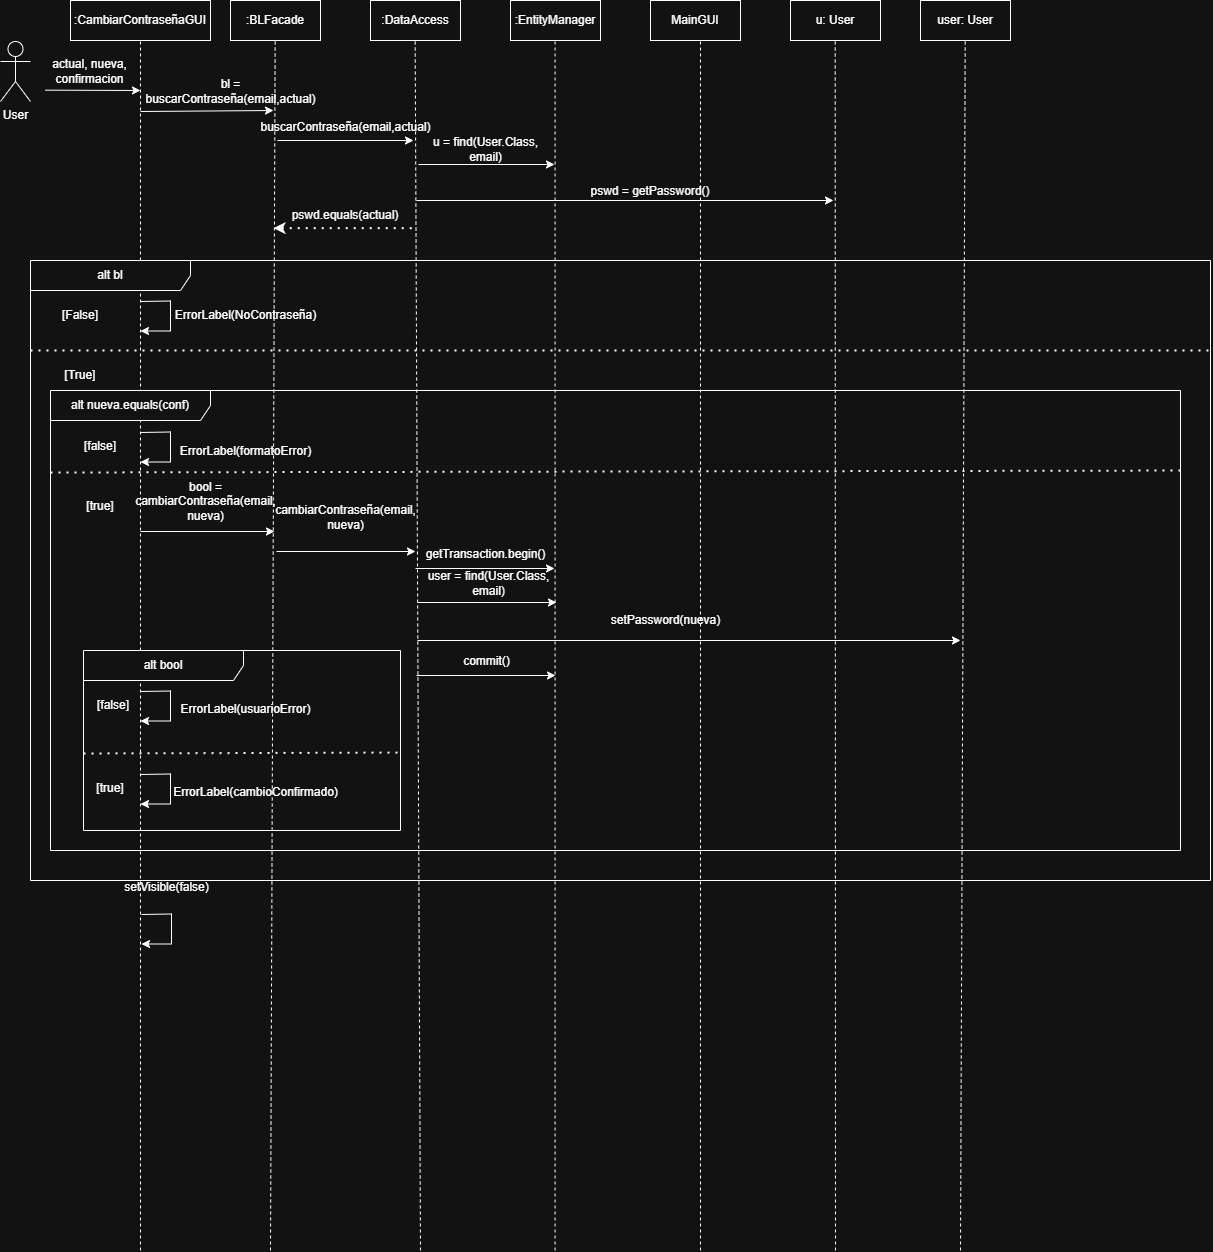

The diagram above was exported from draw.io. Its source (the exported page's mxGraphModel, read from the mxfile embedded in the PNG):
<mxGraphModel dx="2203" dy="1259" grid="1" gridSize="10" guides="1" tooltips="1" connect="1" arrows="1" fold="1" page="1" pageScale="1" pageWidth="1169" pageHeight="827" math="0" shadow="0">
  <root>
    <mxCell id="0" />
    <mxCell id="1" parent="0" />
    <mxCell id="WYF7ykb-eR6j8AMrH07U-1" parent="1" style="shape=umlActor;verticalLabelPosition=bottom;verticalAlign=top;html=1;" value="User" vertex="1">
      <mxGeometry height="60" width="30" x="20" y="61" as="geometry" />
    </mxCell>
    <mxCell id="NHMU6lzsl1wI_nqTEGQc-1" parent="1" style="rounded=0;whiteSpace=wrap;html=1;" value=":CambiarContra&lt;span style=&quot;background-color: transparent; color: light-dark(rgb(0, 0, 0), rgb(255, 255, 255));&quot;&gt;señaGUI&lt;/span&gt;" vertex="1">
      <mxGeometry height="40" width="140" x="90" y="20" as="geometry" />
    </mxCell>
    <mxCell id="NHMU6lzsl1wI_nqTEGQc-2" parent="1" style="rounded=0;whiteSpace=wrap;html=1;" value=":BLFacade" vertex="1">
      <mxGeometry height="40" width="90" x="250" y="20" as="geometry" />
    </mxCell>
    <mxCell id="NHMU6lzsl1wI_nqTEGQc-3" parent="1" style="rounded=0;whiteSpace=wrap;html=1;" value=":DataAccess" vertex="1">
      <mxGeometry height="40" width="90" x="390" y="20" as="geometry" />
    </mxCell>
    <mxCell id="NHMU6lzsl1wI_nqTEGQc-4" parent="1" style="rounded=0;whiteSpace=wrap;html=1;" value=":EntityManager" vertex="1">
      <mxGeometry height="40" width="90" x="530" y="20" as="geometry" />
    </mxCell>
    <mxCell id="NHMU6lzsl1wI_nqTEGQc-6" edge="1" parent="1" style="endArrow=none;dashed=1;html=1;rounded=0;" value="">
      <mxGeometry height="50" relative="1" width="50" as="geometry">
        <mxPoint x="160" y="1270" as="sourcePoint" />
        <mxPoint x="160" y="60" as="targetPoint" />
      </mxGeometry>
    </mxCell>
    <mxCell id="NHMU6lzsl1wI_nqTEGQc-7" edge="1" parent="1" style="endArrow=none;dashed=1;html=1;rounded=0;" value="">
      <mxGeometry height="50" relative="1" width="50" as="geometry">
        <mxPoint x="290" y="1270" as="sourcePoint" />
        <mxPoint x="294.65999999999997" y="60" as="targetPoint" />
      </mxGeometry>
    </mxCell>
    <mxCell id="NHMU6lzsl1wI_nqTEGQc-8" edge="1" parent="1" style="endArrow=none;dashed=1;html=1;rounded=0;" value="">
      <mxGeometry height="50" relative="1" width="50" as="geometry">
        <mxPoint x="440" y="1270" as="sourcePoint" />
        <mxPoint x="434.66" y="60" as="targetPoint" />
      </mxGeometry>
    </mxCell>
    <mxCell id="AIhtnGiucV_yVrgOfeDQ-1" edge="1" parent="1" style="endArrow=classic;html=1;rounded=0;" value="">
      <mxGeometry height="50" relative="1" width="50" as="geometry">
        <mxPoint x="64.5" y="109.66" as="sourcePoint" />
        <mxPoint x="160" y="110" as="targetPoint" />
      </mxGeometry>
    </mxCell>
    <mxCell id="AIhtnGiucV_yVrgOfeDQ-2" parent="1" style="text;html=1;whiteSpace=wrap;strokeColor=none;fillColor=none;align=center;verticalAlign=middle;rounded=0;" value="actual, nueva, confirmacion" vertex="1">
      <mxGeometry height="22" width="101" x="59" y="80" as="geometry" />
    </mxCell>
    <mxCell id="AIhtnGiucV_yVrgOfeDQ-4" parent="1" style="text;html=1;whiteSpace=wrap;strokeColor=none;fillColor=none;align=center;verticalAlign=middle;rounded=0;" value="&lt;blockquote style=&quot;margin: 0 0 0 40px; border: none; padding: 0px;&quot;&gt;bl = buscarContraseña(email,actual)&lt;/blockquote&gt;" vertex="1">
      <mxGeometry height="21" width="161" x="150" y="100" as="geometry" />
    </mxCell>
    <mxCell id="AIhtnGiucV_yVrgOfeDQ-6" parent="1" style="shape=umlFrame;whiteSpace=wrap;html=1;pointerEvents=0;recursiveResize=0;container=1;collapsible=0;width=160;" value="alt bl" vertex="1">
      <mxGeometry height="620" width="1180" x="50" y="280" as="geometry" />
    </mxCell>
    <mxCell id="AIhtnGiucV_yVrgOfeDQ-11" parent="AIhtnGiucV_yVrgOfeDQ-6" style="text;html=1;whiteSpace=wrap;strokeColor=none;fillColor=none;align=center;verticalAlign=middle;rounded=0;" value="[False]" vertex="1">
      <mxGeometry height="30" width="60" x="20" y="40" as="geometry" />
    </mxCell>
    <mxCell id="AIhtnGiucV_yVrgOfeDQ-12" edge="1" parent="AIhtnGiucV_yVrgOfeDQ-6" style="endArrow=none;dashed=1;html=1;dashPattern=1 3;strokeWidth=2;rounded=0;" value="">
      <mxGeometry height="50" relative="1" width="50" as="geometry">
        <mxPoint y="90" as="sourcePoint" />
        <mxPoint x="1180" y="90" as="targetPoint" />
      </mxGeometry>
    </mxCell>
    <mxCell id="AIhtnGiucV_yVrgOfeDQ-16" parent="AIhtnGiucV_yVrgOfeDQ-6" style="text;html=1;whiteSpace=wrap;strokeColor=none;fillColor=none;align=center;verticalAlign=middle;rounded=0;" value="ErrorLabel(NoContraseña)" vertex="1">
      <mxGeometry height="21" width="211" x="110" y="44.5" as="geometry" />
    </mxCell>
    <mxCell id="AIhtnGiucV_yVrgOfeDQ-25" parent="AIhtnGiucV_yVrgOfeDQ-6" style="text;html=1;whiteSpace=wrap;strokeColor=none;fillColor=none;align=center;verticalAlign=middle;rounded=0;" value="[True]" vertex="1">
      <mxGeometry height="30" width="60" x="20" y="100" as="geometry" />
    </mxCell>
    <mxCell id="CciIGPs3qmfudPiksv3m-14" parent="AIhtnGiucV_yVrgOfeDQ-6" style="shape=umlFrame;whiteSpace=wrap;html=1;pointerEvents=0;recursiveResize=0;container=1;collapsible=0;width=160;" value="alt nueva.equals(conf)" vertex="1">
      <mxGeometry height="460" width="1130" x="20" y="130" as="geometry" />
    </mxCell>
    <mxCell id="AIhtnGiucV_yVrgOfeDQ-29" edge="1" parent="CciIGPs3qmfudPiksv3m-14" style="endArrow=classic;html=1;rounded=0;" value="">
      <mxGeometry height="50" relative="1" width="50" as="geometry">
        <mxPoint x="90" y="141" as="sourcePoint" />
        <mxPoint x="224" y="141" as="targetPoint" />
      </mxGeometry>
    </mxCell>
    <mxCell id="AIhtnGiucV_yVrgOfeDQ-30" parent="CciIGPs3qmfudPiksv3m-14" style="text;html=1;whiteSpace=wrap;strokeColor=none;fillColor=none;align=center;verticalAlign=middle;rounded=0;" value="bool = cambiarContraseña(email,&lt;div&gt;nueva)&lt;/div&gt;" vertex="1">
      <mxGeometry height="54" width="131" x="90" y="84" as="geometry" />
    </mxCell>
    <mxCell id="AIhtnGiucV_yVrgOfeDQ-31" edge="1" parent="CciIGPs3qmfudPiksv3m-14" style="endArrow=classic;html=1;rounded=0;" value="">
      <mxGeometry height="50" relative="1" width="50" as="geometry">
        <mxPoint x="226" y="161" as="sourcePoint" />
        <mxPoint x="365" y="161" as="targetPoint" />
      </mxGeometry>
    </mxCell>
    <mxCell id="AIhtnGiucV_yVrgOfeDQ-32" parent="CciIGPs3qmfudPiksv3m-14" style="text;html=1;whiteSpace=wrap;strokeColor=none;fillColor=none;align=center;verticalAlign=middle;rounded=0;" value="cambiarContraseña(email,&lt;div&gt;nueva)&lt;/div&gt;" vertex="1">
      <mxGeometry height="53" width="131" x="230" y="100" as="geometry" />
    </mxCell>
    <mxCell id="AIhtnGiucV_yVrgOfeDQ-33" edge="1" parent="CciIGPs3qmfudPiksv3m-14" style="endArrow=classic;html=1;rounded=0;" value="">
      <mxGeometry height="50" relative="1" width="50" as="geometry">
        <mxPoint x="365" y="178" as="sourcePoint" />
        <mxPoint x="504" y="178" as="targetPoint" />
      </mxGeometry>
    </mxCell>
    <mxCell id="AIhtnGiucV_yVrgOfeDQ-34" parent="CciIGPs3qmfudPiksv3m-14" style="text;html=1;whiteSpace=wrap;strokeColor=none;fillColor=none;align=center;verticalAlign=middle;rounded=0;" value="getTransaction.begin()" vertex="1">
      <mxGeometry height="22" width="131" x="370" y="153" as="geometry" />
    </mxCell>
    <mxCell id="CciIGPs3qmfudPiksv3m-15" parent="CciIGPs3qmfudPiksv3m-14" style="text;html=1;whiteSpace=wrap;strokeColor=none;fillColor=none;align=center;verticalAlign=middle;rounded=0;" value="[false]" vertex="1">
      <mxGeometry height="30" width="60" x="20" y="41" as="geometry" />
    </mxCell>
    <mxCell id="CciIGPs3qmfudPiksv3m-16" edge="1" parent="CciIGPs3qmfudPiksv3m-14" style="endArrow=none;html=1;rounded=0;" value="">
      <mxGeometry height="50" relative="1" width="50" as="geometry">
        <mxPoint x="90" y="42" as="sourcePoint" />
        <mxPoint x="120" y="41.5" as="targetPoint" />
      </mxGeometry>
    </mxCell>
    <mxCell id="CciIGPs3qmfudPiksv3m-17" edge="1" parent="CciIGPs3qmfudPiksv3m-14" style="endArrow=none;html=1;rounded=0;" value="">
      <mxGeometry height="50" relative="1" width="50" as="geometry">
        <mxPoint x="120" y="41" as="sourcePoint" />
        <mxPoint x="120" y="71.5" as="targetPoint" />
      </mxGeometry>
    </mxCell>
    <mxCell id="CciIGPs3qmfudPiksv3m-18" edge="1" parent="CciIGPs3qmfudPiksv3m-14" style="endArrow=classic;html=1;rounded=0;" value="">
      <mxGeometry height="50" relative="1" width="50" as="geometry">
        <mxPoint x="120" y="71.5" as="sourcePoint" />
        <mxPoint x="90" y="71.5" as="targetPoint" />
      </mxGeometry>
    </mxCell>
    <mxCell id="CciIGPs3qmfudPiksv3m-19" parent="CciIGPs3qmfudPiksv3m-14" style="text;html=1;whiteSpace=wrap;strokeColor=none;fillColor=none;align=center;verticalAlign=middle;rounded=0;" value="ErrorLabel(formatoError)" vertex="1">
      <mxGeometry height="21" width="211" x="90" y="50" as="geometry" />
    </mxCell>
    <mxCell id="CciIGPs3qmfudPiksv3m-20" edge="1" parent="CciIGPs3qmfudPiksv3m-14" style="endArrow=none;dashed=1;html=1;dashPattern=1 3;strokeWidth=2;rounded=0;entryX=1.004;entryY=0.174;entryDx=0;entryDy=0;entryPerimeter=0;" target="CciIGPs3qmfudPiksv3m-14" value="">
      <mxGeometry height="50" relative="1" width="50" as="geometry">
        <mxPoint y="82" as="sourcePoint" />
        <mxPoint x="1000" y="81" as="targetPoint" />
      </mxGeometry>
    </mxCell>
    <mxCell id="CciIGPs3qmfudPiksv3m-21" parent="CciIGPs3qmfudPiksv3m-14" style="text;html=1;whiteSpace=wrap;strokeColor=none;fillColor=none;align=center;verticalAlign=middle;rounded=0;" value="[true]" vertex="1">
      <mxGeometry height="30" width="60" x="20" y="101" as="geometry" />
    </mxCell>
    <mxCell id="CciIGPs3qmfudPiksv3m-35" edge="1" parent="CciIGPs3qmfudPiksv3m-14" style="endArrow=classic;html=1;rounded=0;" value="">
      <mxGeometry height="50" relative="1" width="50" as="geometry">
        <mxPoint x="366" y="285" as="sourcePoint" />
        <mxPoint x="505" y="285" as="targetPoint" />
      </mxGeometry>
    </mxCell>
    <mxCell id="CciIGPs3qmfudPiksv3m-36" parent="CciIGPs3qmfudPiksv3m-14" style="text;html=1;whiteSpace=wrap;strokeColor=none;fillColor=none;align=center;verticalAlign=middle;rounded=0;" value="commit()" vertex="1">
      <mxGeometry height="22" width="131" x="371" y="260" as="geometry" />
    </mxCell>
    <mxCell id="j-ZW6sDv8lHeA-ouufz6-75" edge="1" parent="CciIGPs3qmfudPiksv3m-14" style="endArrow=classic;html=1;rounded=0;" value="">
      <mxGeometry height="50" relative="1" width="50" as="geometry">
        <mxPoint x="367" y="212" as="sourcePoint" />
        <mxPoint x="506" y="212" as="targetPoint" />
      </mxGeometry>
    </mxCell>
    <mxCell id="j-ZW6sDv8lHeA-ouufz6-76" parent="CciIGPs3qmfudPiksv3m-14" style="text;html=1;whiteSpace=wrap;strokeColor=none;fillColor=none;align=center;verticalAlign=middle;rounded=0;" value="user = find(User.Class, email)" vertex="1">
      <mxGeometry height="22" width="131" x="373" y="181.5" as="geometry" />
    </mxCell>
    <mxCell id="WQFGgK0xAxAIJQVsFlUm-7" parent="CciIGPs3qmfudPiksv3m-14" style="shape=umlFrame;whiteSpace=wrap;html=1;pointerEvents=0;recursiveResize=0;container=1;collapsible=0;width=160;" value="alt bool" vertex="1">
      <mxGeometry height="180" width="317" x="33" y="260" as="geometry" />
    </mxCell>
    <mxCell id="WQFGgK0xAxAIJQVsFlUm-1" edge="1" parent="WQFGgK0xAxAIJQVsFlUm-7" style="endArrow=none;html=1;rounded=0;" value="">
      <mxGeometry height="50" relative="1" width="50" as="geometry">
        <mxPoint x="57" y="41" as="sourcePoint" />
        <mxPoint x="87" y="40.5" as="targetPoint" />
      </mxGeometry>
    </mxCell>
    <mxCell id="WQFGgK0xAxAIJQVsFlUm-2" edge="1" parent="WQFGgK0xAxAIJQVsFlUm-7" style="endArrow=none;html=1;rounded=0;" value="">
      <mxGeometry height="50" relative="1" width="50" as="geometry">
        <mxPoint x="87" y="40" as="sourcePoint" />
        <mxPoint x="87" y="70.5" as="targetPoint" />
      </mxGeometry>
    </mxCell>
    <mxCell id="WQFGgK0xAxAIJQVsFlUm-3" edge="1" parent="WQFGgK0xAxAIJQVsFlUm-7" style="endArrow=classic;html=1;rounded=0;" value="">
      <mxGeometry height="50" relative="1" width="50" as="geometry">
        <mxPoint x="87" y="70.5" as="sourcePoint" />
        <mxPoint x="57" y="70.5" as="targetPoint" />
      </mxGeometry>
    </mxCell>
    <mxCell id="WQFGgK0xAxAIJQVsFlUm-4" parent="WQFGgK0xAxAIJQVsFlUm-7" style="text;html=1;whiteSpace=wrap;strokeColor=none;fillColor=none;align=center;verticalAlign=middle;rounded=0;" value="ErrorLabel(usuarioError)" vertex="1">
      <mxGeometry height="21" width="211" x="57" y="49" as="geometry" />
    </mxCell>
    <mxCell id="WQFGgK0xAxAIJQVsFlUm-8" parent="WQFGgK0xAxAIJQVsFlUm-7" style="text;html=1;whiteSpace=wrap;strokeColor=none;fillColor=none;align=center;verticalAlign=middle;rounded=0;" value="[false]" vertex="1">
      <mxGeometry height="30" width="60" y="40" as="geometry" />
    </mxCell>
    <mxCell id="WQFGgK0xAxAIJQVsFlUm-9" parent="WQFGgK0xAxAIJQVsFlUm-7" style="text;html=1;whiteSpace=wrap;strokeColor=none;fillColor=none;align=center;verticalAlign=middle;rounded=0;" value="[true]" vertex="1">
      <mxGeometry height="30" width="60" x="-3" y="123" as="geometry" />
    </mxCell>
    <mxCell id="WQFGgK0xAxAIJQVsFlUm-10" edge="1" parent="WQFGgK0xAxAIJQVsFlUm-7" style="endArrow=none;dashed=1;html=1;dashPattern=1 3;strokeWidth=2;rounded=0;entryX=1.003;entryY=0.567;entryDx=0;entryDy=0;entryPerimeter=0;" target="WQFGgK0xAxAIJQVsFlUm-7" value="">
      <mxGeometry height="50" relative="1" width="50" as="geometry">
        <mxPoint y="103" as="sourcePoint" />
        <mxPoint x="50" y="53" as="targetPoint" />
      </mxGeometry>
    </mxCell>
    <mxCell id="WQFGgK0xAxAIJQVsFlUm-11" edge="1" parent="WQFGgK0xAxAIJQVsFlUm-7" style="endArrow=none;html=1;rounded=0;" value="">
      <mxGeometry height="50" relative="1" width="50" as="geometry">
        <mxPoint x="57" y="124" as="sourcePoint" />
        <mxPoint x="87" y="123.5" as="targetPoint" />
      </mxGeometry>
    </mxCell>
    <mxCell id="WQFGgK0xAxAIJQVsFlUm-12" edge="1" parent="WQFGgK0xAxAIJQVsFlUm-7" style="endArrow=none;html=1;rounded=0;" value="">
      <mxGeometry height="50" relative="1" width="50" as="geometry">
        <mxPoint x="87" y="123" as="sourcePoint" />
        <mxPoint x="87" y="153.5" as="targetPoint" />
      </mxGeometry>
    </mxCell>
    <mxCell id="WQFGgK0xAxAIJQVsFlUm-13" edge="1" parent="WQFGgK0xAxAIJQVsFlUm-7" style="endArrow=classic;html=1;rounded=0;" value="">
      <mxGeometry height="50" relative="1" width="50" as="geometry">
        <mxPoint x="87" y="153.5" as="sourcePoint" />
        <mxPoint x="57" y="153.5" as="targetPoint" />
      </mxGeometry>
    </mxCell>
    <mxCell id="WQFGgK0xAxAIJQVsFlUm-14" parent="WQFGgK0xAxAIJQVsFlUm-7" style="text;html=1;whiteSpace=wrap;strokeColor=none;fillColor=none;align=center;verticalAlign=middle;rounded=0;" value="ErrorLabel(cambioConfirmado)" vertex="1">
      <mxGeometry height="21" width="211" x="67" y="132" as="geometry" />
    </mxCell>
    <mxCell id="WQFGgK0xAxAIJQVsFlUm-19" edge="1" parent="CciIGPs3qmfudPiksv3m-14" style="endArrow=classic;html=1;rounded=0;" value="">
      <mxGeometry height="50" relative="1" width="50" as="geometry">
        <mxPoint x="367" y="250" as="sourcePoint" />
        <mxPoint x="910" y="250" as="targetPoint" />
      </mxGeometry>
    </mxCell>
    <mxCell id="WQFGgK0xAxAIJQVsFlUm-20" parent="CciIGPs3qmfudPiksv3m-14" style="text;html=1;whiteSpace=wrap;strokeColor=none;fillColor=none;align=center;verticalAlign=middle;rounded=0;" value="setPassword(nueva)" vertex="1">
      <mxGeometry height="22" width="131" x="550" y="219" as="geometry" />
    </mxCell>
    <mxCell id="CciIGPs3qmfudPiksv3m-45" edge="1" parent="AIhtnGiucV_yVrgOfeDQ-6" style="endArrow=none;html=1;rounded=0;" value="">
      <mxGeometry height="50" relative="1" width="50" as="geometry">
        <mxPoint x="111" y="654" as="sourcePoint" />
        <mxPoint x="141" y="653.5" as="targetPoint" />
      </mxGeometry>
    </mxCell>
    <mxCell id="CciIGPs3qmfudPiksv3m-46" edge="1" parent="AIhtnGiucV_yVrgOfeDQ-6" style="endArrow=none;html=1;rounded=0;" value="">
      <mxGeometry height="50" relative="1" width="50" as="geometry">
        <mxPoint x="141" y="653" as="sourcePoint" />
        <mxPoint x="141" y="683.5" as="targetPoint" />
      </mxGeometry>
    </mxCell>
    <mxCell id="CciIGPs3qmfudPiksv3m-47" edge="1" parent="AIhtnGiucV_yVrgOfeDQ-6" style="endArrow=classic;html=1;rounded=0;" value="">
      <mxGeometry height="50" relative="1" width="50" as="geometry">
        <mxPoint x="141" y="683.5" as="sourcePoint" />
        <mxPoint x="111" y="683.5" as="targetPoint" />
      </mxGeometry>
    </mxCell>
    <mxCell id="WQFGgK0xAxAIJQVsFlUm-15" edge="1" parent="AIhtnGiucV_yVrgOfeDQ-6" style="endArrow=none;html=1;rounded=0;" value="">
      <mxGeometry height="50" relative="1" width="50" as="geometry">
        <mxPoint x="110" y="41" as="sourcePoint" />
        <mxPoint x="140" y="40.5" as="targetPoint" />
      </mxGeometry>
    </mxCell>
    <mxCell id="WQFGgK0xAxAIJQVsFlUm-16" edge="1" parent="AIhtnGiucV_yVrgOfeDQ-6" style="endArrow=none;html=1;rounded=0;" value="">
      <mxGeometry height="50" relative="1" width="50" as="geometry">
        <mxPoint x="140" y="40" as="sourcePoint" />
        <mxPoint x="140" y="70.5" as="targetPoint" />
      </mxGeometry>
    </mxCell>
    <mxCell id="WQFGgK0xAxAIJQVsFlUm-17" edge="1" parent="AIhtnGiucV_yVrgOfeDQ-6" style="endArrow=classic;html=1;rounded=0;" value="">
      <mxGeometry height="50" relative="1" width="50" as="geometry">
        <mxPoint x="140" y="70.5" as="sourcePoint" />
        <mxPoint x="110" y="70.5" as="targetPoint" />
      </mxGeometry>
    </mxCell>
    <mxCell id="AIhtnGiucV_yVrgOfeDQ-27" edge="1" parent="1" style="endArrow=none;dashed=1;html=1;rounded=0;" value="">
      <mxGeometry height="50" relative="1" width="50" as="geometry">
        <mxPoint x="720" y="1270" as="sourcePoint" />
        <mxPoint x="720" y="60" as="targetPoint" />
      </mxGeometry>
    </mxCell>
    <mxCell id="AIhtnGiucV_yVrgOfeDQ-28" parent="1" style="rounded=0;whiteSpace=wrap;html=1;" value="MainGUI" vertex="1">
      <mxGeometry height="40" width="90" x="670" y="20" as="geometry" />
    </mxCell>
    <mxCell id="CciIGPs3qmfudPiksv3m-8" parent="1" style="rounded=0;whiteSpace=wrap;html=1;" value="u: User" vertex="1">
      <mxGeometry height="40" width="90" x="810" y="20" as="geometry" />
    </mxCell>
    <mxCell id="CciIGPs3qmfudPiksv3m-9" edge="1" parent="1" style="endArrow=none;dashed=1;html=1;rounded=0;" value="">
      <mxGeometry height="50" relative="1" width="50" as="geometry">
        <mxPoint x="855" y="1270" as="sourcePoint" />
        <mxPoint x="854.71" y="61" as="targetPoint" />
      </mxGeometry>
    </mxCell>
    <mxCell id="CciIGPs3qmfudPiksv3m-28" parent="1" style="rounded=0;whiteSpace=wrap;html=1;" value="user: User" vertex="1">
      <mxGeometry height="40" width="90" x="940" y="20" as="geometry" />
    </mxCell>
    <mxCell id="CciIGPs3qmfudPiksv3m-29" edge="1" parent="1" style="endArrow=none;dashed=1;html=1;rounded=0;" value="">
      <mxGeometry height="50" relative="1" width="50" as="geometry">
        <mxPoint x="980" y="1270" as="sourcePoint" />
        <mxPoint x="984.71" y="61" as="targetPoint" />
      </mxGeometry>
    </mxCell>
    <mxCell id="j-ZW6sDv8lHeA-ouufz6-1" edge="1" parent="1" style="endArrow=classic;html=1;rounded=0;" value="">
      <mxGeometry height="50" relative="1" width="50" as="geometry">
        <mxPoint x="160" y="131" as="sourcePoint" />
        <mxPoint x="293" y="130" as="targetPoint" />
      </mxGeometry>
    </mxCell>
    <mxCell id="j-ZW6sDv8lHeA-ouufz6-2" edge="1" parent="1" style="endArrow=classic;html=1;rounded=0;" value="">
      <mxGeometry height="50" relative="1" width="50" as="geometry">
        <mxPoint x="297" y="160" as="sourcePoint" />
        <mxPoint x="433" y="160" as="targetPoint" />
      </mxGeometry>
    </mxCell>
    <mxCell id="j-ZW6sDv8lHeA-ouufz6-3" parent="1" style="text;html=1;whiteSpace=wrap;strokeColor=none;fillColor=none;align=center;verticalAlign=middle;rounded=0;" value="buscarContraseña(email,actual)" vertex="1">
      <mxGeometry height="22" width="131" x="300" y="136" as="geometry" />
    </mxCell>
    <mxCell id="j-ZW6sDv8lHeA-ouufz6-4" edge="1" parent="1" style="endArrow=classic;html=1;rounded=0;" value="">
      <mxGeometry height="50" relative="1" width="50" as="geometry">
        <mxPoint x="438" y="184" as="sourcePoint" />
        <mxPoint x="574" y="184" as="targetPoint" />
      </mxGeometry>
    </mxCell>
    <mxCell id="j-ZW6sDv8lHeA-ouufz6-6" parent="1" style="text;html=1;whiteSpace=wrap;strokeColor=none;fillColor=none;align=center;verticalAlign=middle;rounded=0;" value="u = find(User.Class, email)" vertex="1">
      <mxGeometry height="22" width="131" x="440" y="158" as="geometry" />
    </mxCell>
    <mxCell id="j-ZW6sDv8lHeA-ouufz6-7" edge="1" parent="1" style="endArrow=classic;html=1;rounded=0;" value="">
      <mxGeometry height="50" relative="1" width="50" as="geometry">
        <mxPoint x="436" y="220" as="sourcePoint" />
        <mxPoint x="853" y="220" as="targetPoint" />
      </mxGeometry>
    </mxCell>
    <mxCell id="j-ZW6sDv8lHeA-ouufz6-8" parent="1" style="text;html=1;whiteSpace=wrap;strokeColor=none;fillColor=none;align=center;verticalAlign=middle;rounded=0;" value="pswd = getPassword()" vertex="1">
      <mxGeometry height="22" width="300" x="520" y="200" as="geometry" />
    </mxCell>
    <mxCell id="j-ZW6sDv8lHeA-ouufz6-70" edge="1" parent="1" style="endArrow=none;dashed=1;html=1;dashPattern=1 3;strokeWidth=2;rounded=0;startArrow=classic;startFill=1;" value="">
      <mxGeometry height="50" relative="1" width="50" as="geometry">
        <mxPoint x="293" y="247.67000000000002" as="sourcePoint" />
        <mxPoint x="437" y="247.67000000000002" as="targetPoint" />
      </mxGeometry>
    </mxCell>
    <mxCell id="j-ZW6sDv8lHeA-ouufz6-71" parent="1" style="text;html=1;whiteSpace=wrap;strokeColor=none;fillColor=none;align=center;verticalAlign=middle;rounded=0;" value="pswd.equals(actual)" vertex="1">
      <mxGeometry height="30" width="130" x="300" y="220" as="geometry" />
    </mxCell>
    <mxCell id="j-ZW6sDv8lHeA-ouufz6-74" edge="1" parent="1" style="endArrow=none;dashed=1;html=1;rounded=0;" value="">
      <mxGeometry height="50" relative="1" width="50" as="geometry">
        <mxPoint x="574.57" y="1270" as="sourcePoint" />
        <mxPoint x="574.57" y="60" as="targetPoint" />
      </mxGeometry>
    </mxCell>
    <mxCell id="WQFGgK0xAxAIJQVsFlUm-6" parent="1" style="text;html=1;whiteSpace=wrap;strokeColor=none;fillColor=none;align=center;verticalAlign=middle;rounded=0;" value="setVisible(false)" vertex="1">
      <mxGeometry height="21" width="211" x="81" y="897" as="geometry" />
    </mxCell>
  </root>
</mxGraphModel>